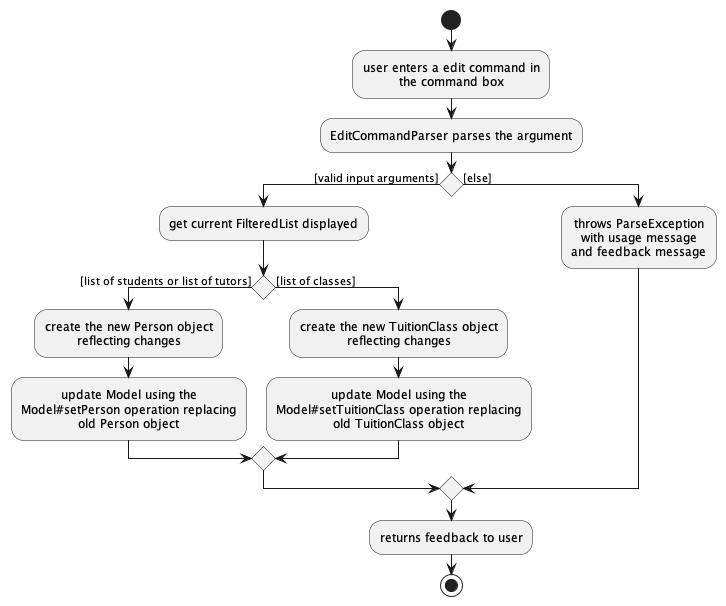

The diagram above was rendered by PlantUML. Its source (embedded in the PNG):
@startuml
!include style.puml

start

:user enters a edit command in
the command box;

:EditCommandParser parses the argument;

if () then ([valid input arguments])
    :get current FilteredList displayed;
    if () then ([list of students or list of tutors])
        :create the new Person object
        reflecting changes;
        :update Model using the
        Model#setPerson operation replacing
        old Person object;

    else ([list of classes])
        :create the new TuitionClass object
        reflecting changes;
        :update Model using the
        Model#setTuitionClass operation replacing
        old TuitionClass object;
    endif
else ([else])
    :throws ParseException
    with usage message
    and feedback message;
endif
:returns feedback to user;

stop

@enduml